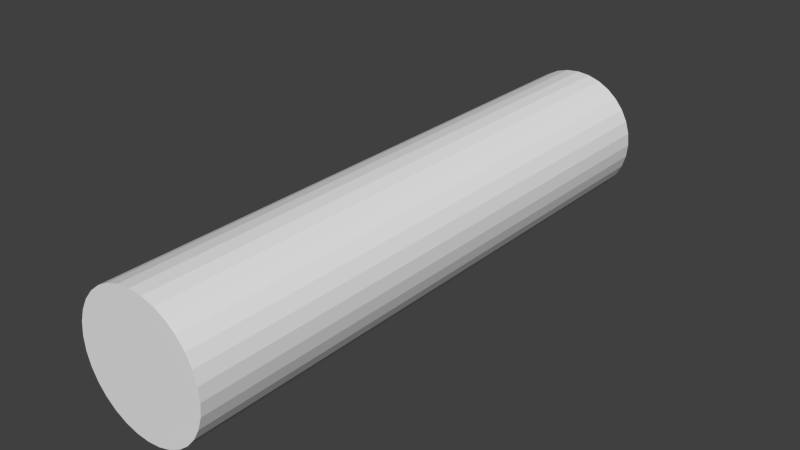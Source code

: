 # Source: log.blend  (saved by Blender 2.74.0; exported with 4.5.12 LTS)
import bpy
from mathutils import Matrix  # noqa: F401  (used for matrix-valued properties, if any)

bpy.ops.wm.read_factory_settings(use_empty=True)
scene = bpy.context.scene
scene.name = 'Scene'

# ---- collections
col_collection_1 = bpy.data.collections.new('Collection 1'); scene.collection.children.link(col_collection_1)

# ---- materials (node trees are filled in below, after node groups)
mat_mat_log_main = bpy.data.materials.new('mat_log_main')
mat_mat_log_main.alpha_threshold = 0.0
mat_mat_log_main.use_transparent_shadow = False
mat_mat_log_main.roughness = 0.5
mat_mat_log_main.specular_intensity = 0.0

# ---- material node trees

# ---- world
world_world = bpy.data.worlds.new('World'); scene.world = world_world
world_world.color = (0.05088, 0.05088, 0.05088)
world_world.use_sun_shadow = False
world_world.sun_shadow_jitter_overblur = 0.0
world_world.cycles.sampling_method = 'MANUAL'
world_world.cycles.sample_map_resolution = 256

# ---- meshes
me_cylinder = bpy.data.meshes.new('Cylinder')
me_cylinder.from_pydata([(0.0, 1.0, -1.0), (0.0, 1.0, 1.0), (0.1951, 0.9808, -1.0), (0.1951, 0.9808, 1.0), (0.3827, 0.9239, -1.0), (0.3827, 0.9239, 1.0), (0.5556, 0.8315, -1.0), (0.5556, 0.8315, 1.0), (0.7071, 0.7071, -1.0), (0.7071, 0.7071, 1.0), (0.8315, 0.5556, -1.0), (0.8315, 0.5556, 1.0), (0.9239, 0.3827, -1.0), (0.9239, 0.3827, 1.0), (0.9808, 0.1951, -1.0), (0.9808, 0.1951, 1.0), (1.0, 7.55e-08, -1.0), (1.0, 7.55e-08, 1.0), (0.9808, -0.1951, -1.0), (0.9808, -0.1951, 1.0), (0.9239, -0.3827, -1.0), (0.9239, -0.3827, 1.0), (0.8315, -0.5556, -1.0), (0.8315, -0.5556, 1.0), (0.7071, -0.7071, -1.0), (0.7071, -0.7071, 1.0), (0.5556, -0.8315, -1.0), (0.5556, -0.8315, 1.0), (0.3827, -0.9239, -1.0), (0.3827, -0.9239, 1.0), (0.1951, -0.9808, -1.0), (0.1951, -0.9808, 1.0), (-3.258e-07, -1.0, -1.0), (-3.258e-07, -1.0, 1.0), (-0.1951, -0.9808, -1.0), (-0.1951, -0.9808, 1.0), (-0.3827, -0.9239, -1.0), (-0.3827, -0.9239, 1.0), (-0.5556, -0.8315, -1.0), (-0.5556, -0.8315, 1.0), (-0.7071, -0.7071, -1.0), (-0.7071, -0.7071, 1.0), (-0.8315, -0.5556, -1.0), (-0.8315, -0.5556, 1.0), (-0.9239, -0.3827, -1.0), (-0.9239, -0.3827, 1.0), (-0.9808, -0.1951, -1.0), (-0.9808, -0.1951, 1.0), (-1.0, 9.656e-07, -1.0), (-1.0, 9.656e-07, 1.0), (-0.9808, 0.1951, -1.0), (-0.9808, 0.1951, 1.0), (-0.9239, 0.3827, -1.0), (-0.9239, 0.3827, 1.0), (-0.8315, 0.5556, -1.0), (-0.8315, 0.5556, 1.0), (-0.7071, 0.7071, -1.0), (-0.7071, 0.7071, 1.0), (-0.5556, 0.8315, -1.0), (-0.5556, 0.8315, 1.0), (-0.3827, 0.9239, -1.0), (-0.3827, 0.9239, 1.0), (-0.1951, 0.9808, -1.0), (-0.1951, 0.9808, 1.0)], [], [(0, 1, 3, 2), (2, 3, 5, 4), (4, 5, 7, 6), (6, 7, 9, 8), (8, 9, 11, 10), (10, 11, 13, 12), (12, 13, 15, 14), (14, 15, 17, 16), (16, 17, 19, 18), (18, 19, 21, 20), (20, 21, 23, 22), (22, 23, 25, 24), (24, 25, 27, 26), (26, 27, 29, 28), (28, 29, 31, 30), (30, 31, 33, 32), (32, 33, 35, 34), (34, 35, 37, 36), (36, 37, 39, 38), (38, 39, 41, 40), (40, 41, 43, 42), (42, 43, 45, 44), (44, 45, 47, 46), (46, 47, 49, 48), (48, 49, 51, 50), (50, 51, 53, 52), (52, 53, 55, 54), (54, 55, 57, 56), (56, 57, 59, 58), (58, 59, 61, 60), (3, 1, 63, 61, 59, 57, 55, 53, 51, 49, 47, 45, 43, 41, 39, 37, 35, 33, 31, 29, 27, 25, 23, 21, 19, 17, 15, 13, 11, 9, 7, 5), (62, 63, 1, 0), (60, 61, 63, 62), (0, 2, 4, 6, 8, 10, 12, 14, 16, 18, 20, 22, 24, 26, 28, 30, 32, 34, 36, 38, 40, 42, 44, 46, 48, 50, 52, 54, 56, 58, 60, 62)])
_uv = me_cylinder.uv_layers.new(name='UVMap')
_uv.uv.foreach_set('vector', [0.5955, 0.0, 0.5955, 0.3344, 0.5547, 0.3344, 0.5547, 0.0, 0.5547, 0.0, 0.5547, 0.3344, 0.5147, 0.3344, 0.5147, 2.99e-08, 0.5147, 2.99e-08, 0.5147, 0.3344, 0.477, 0.3344, 0.477, 1.993e-08, 0.477, 1.993e-08, 0.477, 0.3344, 0.4431, 0.3344, 0.4431, 1.993e-08, 0.4431, 1.993e-08, 0.4431, 0.3344, 0.4142, 0.3344, 0.4142, 1.993e-08, 0.264, 0.6656, 0.264, 1.0, 0.2301, 1.0, 0.2301, 0.6656, 0.2301, 0.6656, 0.2301, 1.0, 0.1924, 1.0, 0.1924, 0.6656, 0.1924, 0.6656, 0.1924, 1.0, 0.1524, 1.0, 0.1524, 0.6656, 0.1524, 0.6656, 0.1524, 1.0, 0.1116, 1.0, 0.1116, 0.6656, 0.1116, 0.6656, 0.1116, 1.0, 0.07161, 1.0, 0.07161, 0.6656, 0.07161, 0.6656, 0.07161, 1.0, 0.03392, 1.0, 0.03392, 0.6656, 0.03392, 0.6656, 0.03392, 1.0, 0.0, 1.0, 1.24e-08, 0.6656, 0.4142, 0.6688, 0.4142, 0.3344, 0.4481, 0.3344, 0.4481, 0.6688, 0.4481, 0.6688, 0.4481, 0.3344, 0.4858, 0.3344, 0.4858, 0.6688, 0.4858, 0.6688, 0.4858, 0.3344, 0.5258, 0.3344, 0.5258, 0.6688, 0.5258, 0.6688, 0.5258, 0.3344, 0.5666, 0.3344, 0.5666, 0.6688, 0.5666, 0.6688, 0.5666, 0.3344, 0.6066, 0.3344, 0.6066, 0.6688, 0.6066, 0.6688, 0.6066, 0.3344, 0.6443, 0.3344, 0.6443, 0.6688, 0.6443, 0.6688, 0.6443, 0.3344, 0.6783, 0.3344, 0.6783, 0.6688, 0.6783, 0.6688, 0.6783, 0.3344, 0.7071, 0.3344, 0.7071, 0.6688, 0.7071, 0.6688, 0.7071, 0.3344, 0.741, 0.3344, 0.741, 0.6688, 0.741, 0.6688, 0.741, 0.3344, 0.7787, 0.3344, 0.7787, 0.6688, 0.7787, 0.6688, 0.7787, 0.3344, 0.8187, 0.3344, 0.8187, 0.6688, 0.8187, 0.6688, 0.8187, 0.3344, 0.8595, 0.3344, 0.8595, 0.6688, 0.8595, 0.6688, 0.8595, 0.3344, 0.8995, 0.3344, 0.8995, 0.6688, 0.8995, 0.6688, 0.8995, 0.3344, 0.9372, 0.3344, 0.9372, 0.6688, 0.9372, 0.6688, 0.9372, 0.3344, 0.9712, 0.3344, 0.9712, 0.6688, 0.9712, 0.6688, 0.9712, 0.3344, 1.0, 0.3344, 1.0, 0.6688, 0.736, 1.993e-08, 0.736, 0.3344, 0.7071, 0.3344, 0.7071, 1.993e-08, 0.7071, 1.993e-08, 0.7071, 0.3344, 0.6732, 0.3344, 0.6732, 1.993e-08, 0.1867, 0.6656, 0.1467, 0.6592, 0.109, 0.6467, 0.07508, 0.6284, 0.04624, 0.6053, 0.02357, 0.578, 0.007959, 0.5477, 3.721e-08, 0.5156, 0.0, 0.4828, 0.007959, 0.4507, 0.02357, 0.4204, 0.04624, 0.3931, 0.07508, 0.3699, 0.109, 0.3517, 0.1467, 0.3392, 0.1867, 0.3328, 0.2275, 0.3328, 0.2675, 0.3392, 0.3052, 0.3517, 0.3391, 0.3699, 0.368, 0.3931, 0.3906, 0.4204, 0.4063, 0.4507, 0.4142, 0.4828, 0.4142, 0.5156, 0.4063, 0.5477, 0.3906, 0.578, 0.368, 0.6053, 0.3391, 0.6284, 0.3052, 0.6467, 0.2675, 0.6592, 0.2275, 0.6656, 0.6355, 1.993e-08, 0.6355, 0.3344, 0.5955, 0.3344, 0.5955, 0.0, 0.6732, 1.993e-08, 0.6732, 0.3344, 0.6355, 0.3344, 0.6355, 1.993e-08, 2.481e-08, 0.1828, 0.0, 0.15, 0.007959, 0.1179, 0.02357, 0.08758, 0.04624, 0.06033, 0.07508, 0.03715, 0.109, 0.01894, 0.1467, 0.006395, 0.1867, 9.966e-09, 0.2275, 0.0, 0.2675, 0.006395, 0.3052, 0.01894, 0.3391, 0.03715, 0.368, 0.06033, 0.3906, 0.08758, 0.4063, 0.1179, 0.4142, 0.15, 0.4142, 0.1828, 0.4063, 0.2149, 0.3906, 0.2452, 0.368, 0.2725, 0.3391, 0.2956, 0.3052, 0.3139, 0.2675, 0.3264, 0.2275, 0.3328, 0.1867, 0.3328, 0.1467, 0.3264, 0.109, 0.3139, 0.07508, 0.2956, 0.04624, 0.2725, 0.02357, 0.2452, 0.007959, 0.2149])
me_cylinder.materials.append(mat_mat_log_main)
me_cylinder.use_remesh_preserve_volume = False
me_cylinder.use_remesh_preserve_attributes = False
me_cylinder.use_mirror_vertex_groups = False
me_cylinder.update()

# ---- objects
ob_cylinder = bpy.data.objects.new('Cylinder', me_cylinder)

# ---- transforms, parenting, visibility, modifiers, constraints
ob_cylinder.location = (0.0, 0.0, 2.565)
ob_cylinder.rotation_euler = (1.571, -0.0, 0.0)
ob_cylinder.scale = (1.0, 1.0, 4.422)
ob_cylinder.lineart.crease_threshold = 0.0

# ---- collection membership
col_collection_1.objects.link(ob_cylinder)

# ---- scene / render settings (as saved in the file)
scene.frame_start = 1; scene.frame_end = 250; scene.frame_set(1)
scene.render.engine = 'BLENDER_EEVEE_NEXT'
scene.render.resolution_percentage = 50
scene.render.dither_intensity = 0.0
scene.cycles.use_denoising = False
scene.cycles.samples = 10
scene.cycles.sampling_pattern = 'TABULATED_SOBOL'
scene.cycles.light_sampling_threshold = 0.0
scene.cycles.use_adaptive_sampling = False
scene.cycles.use_light_tree = False
scene.cycles.blur_glossy = 0.0
scene.cycles.pixel_filter_type = 'GAUSSIAN'
scene.cycles.sample_clamp_indirect = 0.0
scene.view_settings.view_transform = 'Standard'
bpy.context.view_layer.update()

# ---- added for rendering (the .blend has no active camera and no usable light): camera, sun
cam_auto = bpy.data.cameras.new('AutoCamera')
cam_auto.lens = 50.0
cam_auto.sensor_width = 36.0
cam_auto.clip_end = 1000.0
ob_auto_camera = bpy.data.objects.new('AutoCamera', cam_auto)
scene.collection.objects.link(ob_auto_camera)
ob_auto_camera.location = (8.59014, -10.3082, 9.43757)
ob_auto_camera.rotation_euler = (1.09748, -7.21219e-08, 0.694738)
scene.camera = ob_auto_camera
light_auto_sun = bpy.data.lights.new('AutoSun', 'SUN')
light_auto_sun.energy = 3.0
light_auto_sun.angle = 0.0523599
ob_auto_sun = bpy.data.objects.new('AutoSun', light_auto_sun)
scene.collection.objects.link(ob_auto_sun)
ob_auto_sun.rotation_euler = (0.872665, 0.174533, 0.523599)
bpy.context.view_layer.update()
